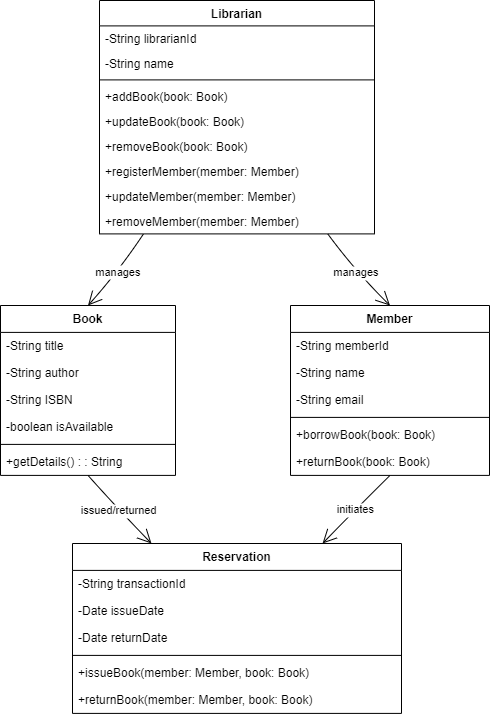

The diagram above was exported from draw.io. Its source (the exported page's mxGraphModel, read from the mxfile embedded in the PNG):
<mxGraphModel dx="1397" dy="760" grid="1" gridSize="10" guides="1" tooltips="1" connect="1" arrows="1" fold="1" page="1" pageScale="1" pageWidth="850" pageHeight="1100" math="0" shadow="0">
  <root>
    <mxCell id="0" />
    <mxCell id="1" parent="0" />
    <mxCell id="SZR9eUYCRLz9KPlWsaHP-27" value="Book" style="swimlane;fontStyle=1;align=center;verticalAlign=top;childLayout=stackLayout;horizontal=1;startSize=26.899998982747395;horizontalStack=0;resizeParent=1;resizeParentMax=0;resizeLast=0;collapsible=0;marginBottom=0;" vertex="1" parent="1">
      <mxGeometry x="170" y="465" width="175" height="169.89999898274738" as="geometry" />
    </mxCell>
    <mxCell id="SZR9eUYCRLz9KPlWsaHP-28" value="-String title" style="text;strokeColor=none;fillColor=none;align=left;verticalAlign=top;spacingLeft=4;spacingRight=4;overflow=hidden;rotatable=0;points=[[0,0.5],[1,0.5]];portConstraint=eastwest;" vertex="1" parent="SZR9eUYCRLz9KPlWsaHP-27">
      <mxGeometry y="26.899998982747395" width="175" height="27" as="geometry" />
    </mxCell>
    <mxCell id="SZR9eUYCRLz9KPlWsaHP-29" value="-String author" style="text;strokeColor=none;fillColor=none;align=left;verticalAlign=top;spacingLeft=4;spacingRight=4;overflow=hidden;rotatable=0;points=[[0,0.5],[1,0.5]];portConstraint=eastwest;" vertex="1" parent="SZR9eUYCRLz9KPlWsaHP-27">
      <mxGeometry y="53.89999898274739" width="175" height="27" as="geometry" />
    </mxCell>
    <mxCell id="SZR9eUYCRLz9KPlWsaHP-30" value="-String ISBN" style="text;strokeColor=none;fillColor=none;align=left;verticalAlign=top;spacingLeft=4;spacingRight=4;overflow=hidden;rotatable=0;points=[[0,0.5],[1,0.5]];portConstraint=eastwest;" vertex="1" parent="SZR9eUYCRLz9KPlWsaHP-27">
      <mxGeometry y="80.89999898274739" width="175" height="27" as="geometry" />
    </mxCell>
    <mxCell id="SZR9eUYCRLz9KPlWsaHP-31" value="-boolean isAvailable" style="text;strokeColor=none;fillColor=none;align=left;verticalAlign=top;spacingLeft=4;spacingRight=4;overflow=hidden;rotatable=0;points=[[0,0.5],[1,0.5]];portConstraint=eastwest;" vertex="1" parent="SZR9eUYCRLz9KPlWsaHP-27">
      <mxGeometry y="107.89999898274739" width="175" height="27" as="geometry" />
    </mxCell>
    <mxCell id="SZR9eUYCRLz9KPlWsaHP-32" style="line;strokeWidth=1;fillColor=none;align=left;verticalAlign=middle;spacingTop=-1;spacingLeft=3;spacingRight=3;rotatable=0;labelPosition=right;points=[];portConstraint=eastwest;strokeColor=inherit;" vertex="1" parent="SZR9eUYCRLz9KPlWsaHP-27">
      <mxGeometry y="134.89999898274738" width="175" height="8" as="geometry" />
    </mxCell>
    <mxCell id="SZR9eUYCRLz9KPlWsaHP-33" value="+getDetails() : : String" style="text;strokeColor=none;fillColor=none;align=left;verticalAlign=top;spacingLeft=4;spacingRight=4;overflow=hidden;rotatable=0;points=[[0,0.5],[1,0.5]];portConstraint=eastwest;" vertex="1" parent="SZR9eUYCRLz9KPlWsaHP-27">
      <mxGeometry y="142.89999898274738" width="175" height="27" as="geometry" />
    </mxCell>
    <mxCell id="SZR9eUYCRLz9KPlWsaHP-34" value="Member" style="swimlane;fontStyle=1;align=center;verticalAlign=top;childLayout=stackLayout;horizontal=1;startSize=26.899998982747395;horizontalStack=0;resizeParent=1;resizeParentMax=0;resizeLast=0;collapsible=0;marginBottom=0;" vertex="1" parent="1">
      <mxGeometry x="460" y="465" width="199" height="169.89999898274738" as="geometry" />
    </mxCell>
    <mxCell id="SZR9eUYCRLz9KPlWsaHP-35" value="-String memberId" style="text;strokeColor=none;fillColor=none;align=left;verticalAlign=top;spacingLeft=4;spacingRight=4;overflow=hidden;rotatable=0;points=[[0,0.5],[1,0.5]];portConstraint=eastwest;" vertex="1" parent="SZR9eUYCRLz9KPlWsaHP-34">
      <mxGeometry y="26.899998982747395" width="199" height="27" as="geometry" />
    </mxCell>
    <mxCell id="SZR9eUYCRLz9KPlWsaHP-36" value="-String name" style="text;strokeColor=none;fillColor=none;align=left;verticalAlign=top;spacingLeft=4;spacingRight=4;overflow=hidden;rotatable=0;points=[[0,0.5],[1,0.5]];portConstraint=eastwest;" vertex="1" parent="SZR9eUYCRLz9KPlWsaHP-34">
      <mxGeometry y="53.89999898274739" width="199" height="27" as="geometry" />
    </mxCell>
    <mxCell id="SZR9eUYCRLz9KPlWsaHP-37" value="-String email" style="text;strokeColor=none;fillColor=none;align=left;verticalAlign=top;spacingLeft=4;spacingRight=4;overflow=hidden;rotatable=0;points=[[0,0.5],[1,0.5]];portConstraint=eastwest;" vertex="1" parent="SZR9eUYCRLz9KPlWsaHP-34">
      <mxGeometry y="80.89999898274739" width="199" height="27" as="geometry" />
    </mxCell>
    <mxCell id="SZR9eUYCRLz9KPlWsaHP-38" style="line;strokeWidth=1;fillColor=none;align=left;verticalAlign=middle;spacingTop=-1;spacingLeft=3;spacingRight=3;rotatable=0;labelPosition=right;points=[];portConstraint=eastwest;strokeColor=inherit;" vertex="1" parent="SZR9eUYCRLz9KPlWsaHP-34">
      <mxGeometry y="107.89999898274739" width="199" height="8" as="geometry" />
    </mxCell>
    <mxCell id="SZR9eUYCRLz9KPlWsaHP-39" value="+borrowBook(book: Book)" style="text;strokeColor=none;fillColor=none;align=left;verticalAlign=top;spacingLeft=4;spacingRight=4;overflow=hidden;rotatable=0;points=[[0,0.5],[1,0.5]];portConstraint=eastwest;" vertex="1" parent="SZR9eUYCRLz9KPlWsaHP-34">
      <mxGeometry y="115.89999898274739" width="199" height="27" as="geometry" />
    </mxCell>
    <mxCell id="SZR9eUYCRLz9KPlWsaHP-40" value="+returnBook(book: Book)" style="text;strokeColor=none;fillColor=none;align=left;verticalAlign=top;spacingLeft=4;spacingRight=4;overflow=hidden;rotatable=0;points=[[0,0.5],[1,0.5]];portConstraint=eastwest;" vertex="1" parent="SZR9eUYCRLz9KPlWsaHP-34">
      <mxGeometry y="142.89999898274738" width="199" height="27" as="geometry" />
    </mxCell>
    <mxCell id="SZR9eUYCRLz9KPlWsaHP-41" value="Librarian" style="swimlane;fontStyle=1;align=center;verticalAlign=top;childLayout=stackLayout;horizontal=1;startSize=25.400000678168404;horizontalStack=0;resizeParent=1;resizeParentMax=0;resizeLast=0;collapsible=0;marginBottom=0;" vertex="1" parent="1">
      <mxGeometry x="269" y="160" width="275" height="233.4000006781684" as="geometry" />
    </mxCell>
    <mxCell id="SZR9eUYCRLz9KPlWsaHP-42" value="-String librarianId" style="text;strokeColor=none;fillColor=none;align=left;verticalAlign=top;spacingLeft=4;spacingRight=4;overflow=hidden;rotatable=0;points=[[0,0.5],[1,0.5]];portConstraint=eastwest;" vertex="1" parent="SZR9eUYCRLz9KPlWsaHP-41">
      <mxGeometry y="25.400000678168404" width="275" height="25" as="geometry" />
    </mxCell>
    <mxCell id="SZR9eUYCRLz9KPlWsaHP-43" value="-String name" style="text;strokeColor=none;fillColor=none;align=left;verticalAlign=top;spacingLeft=4;spacingRight=4;overflow=hidden;rotatable=0;points=[[0,0.5],[1,0.5]];portConstraint=eastwest;" vertex="1" parent="SZR9eUYCRLz9KPlWsaHP-41">
      <mxGeometry y="50.400000678168404" width="275" height="25" as="geometry" />
    </mxCell>
    <mxCell id="SZR9eUYCRLz9KPlWsaHP-44" style="line;strokeWidth=1;fillColor=none;align=left;verticalAlign=middle;spacingTop=-1;spacingLeft=3;spacingRight=3;rotatable=0;labelPosition=right;points=[];portConstraint=eastwest;strokeColor=inherit;" vertex="1" parent="SZR9eUYCRLz9KPlWsaHP-41">
      <mxGeometry y="75.4000006781684" width="275" height="8" as="geometry" />
    </mxCell>
    <mxCell id="SZR9eUYCRLz9KPlWsaHP-45" value="+addBook(book: Book)" style="text;strokeColor=none;fillColor=none;align=left;verticalAlign=top;spacingLeft=4;spacingRight=4;overflow=hidden;rotatable=0;points=[[0,0.5],[1,0.5]];portConstraint=eastwest;" vertex="1" parent="SZR9eUYCRLz9KPlWsaHP-41">
      <mxGeometry y="83.4000006781684" width="275" height="25" as="geometry" />
    </mxCell>
    <mxCell id="SZR9eUYCRLz9KPlWsaHP-46" value="+updateBook(book: Book)" style="text;strokeColor=none;fillColor=none;align=left;verticalAlign=top;spacingLeft=4;spacingRight=4;overflow=hidden;rotatable=0;points=[[0,0.5],[1,0.5]];portConstraint=eastwest;" vertex="1" parent="SZR9eUYCRLz9KPlWsaHP-41">
      <mxGeometry y="108.4000006781684" width="275" height="25" as="geometry" />
    </mxCell>
    <mxCell id="SZR9eUYCRLz9KPlWsaHP-47" value="+removeBook(book: Book)" style="text;strokeColor=none;fillColor=none;align=left;verticalAlign=top;spacingLeft=4;spacingRight=4;overflow=hidden;rotatable=0;points=[[0,0.5],[1,0.5]];portConstraint=eastwest;" vertex="1" parent="SZR9eUYCRLz9KPlWsaHP-41">
      <mxGeometry y="133.4000006781684" width="275" height="25" as="geometry" />
    </mxCell>
    <mxCell id="SZR9eUYCRLz9KPlWsaHP-48" value="+registerMember(member: Member)" style="text;strokeColor=none;fillColor=none;align=left;verticalAlign=top;spacingLeft=4;spacingRight=4;overflow=hidden;rotatable=0;points=[[0,0.5],[1,0.5]];portConstraint=eastwest;" vertex="1" parent="SZR9eUYCRLz9KPlWsaHP-41">
      <mxGeometry y="158.4000006781684" width="275" height="25" as="geometry" />
    </mxCell>
    <mxCell id="SZR9eUYCRLz9KPlWsaHP-49" value="+updateMember(member: Member)" style="text;strokeColor=none;fillColor=none;align=left;verticalAlign=top;spacingLeft=4;spacingRight=4;overflow=hidden;rotatable=0;points=[[0,0.5],[1,0.5]];portConstraint=eastwest;" vertex="1" parent="SZR9eUYCRLz9KPlWsaHP-41">
      <mxGeometry y="183.4000006781684" width="275" height="25" as="geometry" />
    </mxCell>
    <mxCell id="SZR9eUYCRLz9KPlWsaHP-50" value="+removeMember(member: Member)" style="text;strokeColor=none;fillColor=none;align=left;verticalAlign=top;spacingLeft=4;spacingRight=4;overflow=hidden;rotatable=0;points=[[0,0.5],[1,0.5]];portConstraint=eastwest;" vertex="1" parent="SZR9eUYCRLz9KPlWsaHP-41">
      <mxGeometry y="208.4000006781684" width="275" height="25" as="geometry" />
    </mxCell>
    <mxCell id="SZR9eUYCRLz9KPlWsaHP-51" value="Reservation" style="swimlane;fontStyle=1;align=center;verticalAlign=top;childLayout=stackLayout;horizontal=1;startSize=26.899998982747395;horizontalStack=0;resizeParent=1;resizeParentMax=0;resizeLast=0;collapsible=0;marginBottom=0;" vertex="1" parent="1">
      <mxGeometry x="242" y="703" width="329" height="169.89999898274738" as="geometry" />
    </mxCell>
    <mxCell id="SZR9eUYCRLz9KPlWsaHP-52" value="-String transactionId" style="text;strokeColor=none;fillColor=none;align=left;verticalAlign=top;spacingLeft=4;spacingRight=4;overflow=hidden;rotatable=0;points=[[0,0.5],[1,0.5]];portConstraint=eastwest;" vertex="1" parent="SZR9eUYCRLz9KPlWsaHP-51">
      <mxGeometry y="26.899998982747395" width="329" height="27" as="geometry" />
    </mxCell>
    <mxCell id="SZR9eUYCRLz9KPlWsaHP-53" value="-Date issueDate" style="text;strokeColor=none;fillColor=none;align=left;verticalAlign=top;spacingLeft=4;spacingRight=4;overflow=hidden;rotatable=0;points=[[0,0.5],[1,0.5]];portConstraint=eastwest;" vertex="1" parent="SZR9eUYCRLz9KPlWsaHP-51">
      <mxGeometry y="53.89999898274739" width="329" height="27" as="geometry" />
    </mxCell>
    <mxCell id="SZR9eUYCRLz9KPlWsaHP-54" value="-Date returnDate" style="text;strokeColor=none;fillColor=none;align=left;verticalAlign=top;spacingLeft=4;spacingRight=4;overflow=hidden;rotatable=0;points=[[0,0.5],[1,0.5]];portConstraint=eastwest;" vertex="1" parent="SZR9eUYCRLz9KPlWsaHP-51">
      <mxGeometry y="80.89999898274739" width="329" height="27" as="geometry" />
    </mxCell>
    <mxCell id="SZR9eUYCRLz9KPlWsaHP-55" style="line;strokeWidth=1;fillColor=none;align=left;verticalAlign=middle;spacingTop=-1;spacingLeft=3;spacingRight=3;rotatable=0;labelPosition=right;points=[];portConstraint=eastwest;strokeColor=inherit;" vertex="1" parent="SZR9eUYCRLz9KPlWsaHP-51">
      <mxGeometry y="107.89999898274739" width="329" height="8" as="geometry" />
    </mxCell>
    <mxCell id="SZR9eUYCRLz9KPlWsaHP-56" value="+issueBook(member: Member, book: Book)" style="text;strokeColor=none;fillColor=none;align=left;verticalAlign=top;spacingLeft=4;spacingRight=4;overflow=hidden;rotatable=0;points=[[0,0.5],[1,0.5]];portConstraint=eastwest;" vertex="1" parent="SZR9eUYCRLz9KPlWsaHP-51">
      <mxGeometry y="115.89999898274739" width="329" height="27" as="geometry" />
    </mxCell>
    <mxCell id="SZR9eUYCRLz9KPlWsaHP-57" value="+returnBook(member: Member, book: Book)" style="text;strokeColor=none;fillColor=none;align=left;verticalAlign=top;spacingLeft=4;spacingRight=4;overflow=hidden;rotatable=0;points=[[0,0.5],[1,0.5]];portConstraint=eastwest;" vertex="1" parent="SZR9eUYCRLz9KPlWsaHP-51">
      <mxGeometry y="142.89999898274738" width="329" height="27" as="geometry" />
    </mxCell>
    <mxCell id="SZR9eUYCRLz9KPlWsaHP-58" value="issued/returned" style="curved=1;startArrow=none;endArrow=open;endSize=12;exitX=0.5;exitY=1;entryX=0.24;entryY=0;rounded=0;" edge="1" parent="1" source="SZR9eUYCRLz9KPlWsaHP-27" target="SZR9eUYCRLz9KPlWsaHP-51">
      <mxGeometry relative="1" as="geometry">
        <Array as="points">
          <mxPoint x="288" y="669" />
        </Array>
      </mxGeometry>
    </mxCell>
    <mxCell id="SZR9eUYCRLz9KPlWsaHP-59" value="initiates" style="curved=1;startArrow=none;endArrow=open;endSize=12;exitX=0.5;exitY=1;entryX=0.76;entryY=0;rounded=0;" edge="1" parent="1" source="SZR9eUYCRLz9KPlWsaHP-34" target="SZR9eUYCRLz9KPlWsaHP-51">
      <mxGeometry relative="1" as="geometry">
        <Array as="points">
          <mxPoint x="525" y="669" />
        </Array>
      </mxGeometry>
    </mxCell>
    <mxCell id="SZR9eUYCRLz9KPlWsaHP-60" value="manages" style="curved=1;startArrow=none;endArrow=open;endSize=12;exitX=0.16;exitY=1;entryX=0.5;entryY=0;rounded=0;" edge="1" parent="1" source="SZR9eUYCRLz9KPlWsaHP-41" target="SZR9eUYCRLz9KPlWsaHP-27">
      <mxGeometry relative="1" as="geometry">
        <Array as="points">
          <mxPoint x="288" y="431" />
        </Array>
      </mxGeometry>
    </mxCell>
    <mxCell id="SZR9eUYCRLz9KPlWsaHP-61" value="manages" style="curved=1;startArrow=none;endArrow=open;endSize=12;exitX=0.83;exitY=1;entryX=0.5;entryY=0;rounded=0;" edge="1" parent="1" source="SZR9eUYCRLz9KPlWsaHP-41" target="SZR9eUYCRLz9KPlWsaHP-34">
      <mxGeometry relative="1" as="geometry">
        <Array as="points">
          <mxPoint x="525" y="431" />
        </Array>
      </mxGeometry>
    </mxCell>
  </root>
</mxGraphModel>